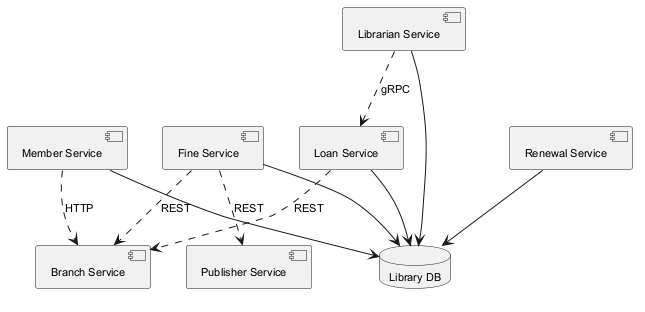

The diagram above was rendered by PlantUML. Its source (embedded in the PNG):
@startuml
skinparam monochrome true
skinparam defaultFontSize 11
component "Member Service" as C_MemberService
component "Librarian Service" as C_LibrarianService
component "Branch Service" as C_BranchService
component "Publisher Service" as C_PublisherService
component "Loan Service" as C_LoanService
component "Renewal Service" as C_RenewalService
component "Fine Service" as C_FineService
database "Library DB" as DB_library
C_MemberService --> DB_library
C_LibrarianService --> DB_library
C_LoanService --> DB_library
C_RenewalService --> DB_library
C_FineService --> DB_library
C_LibrarianService ..> C_LoanService : gRPC
C_MemberService ..> C_BranchService : HTTP
C_FineService ..> C_BranchService : REST
C_FineService ..> C_PublisherService : REST
C_LoanService ..> C_BranchService : REST
@enduml